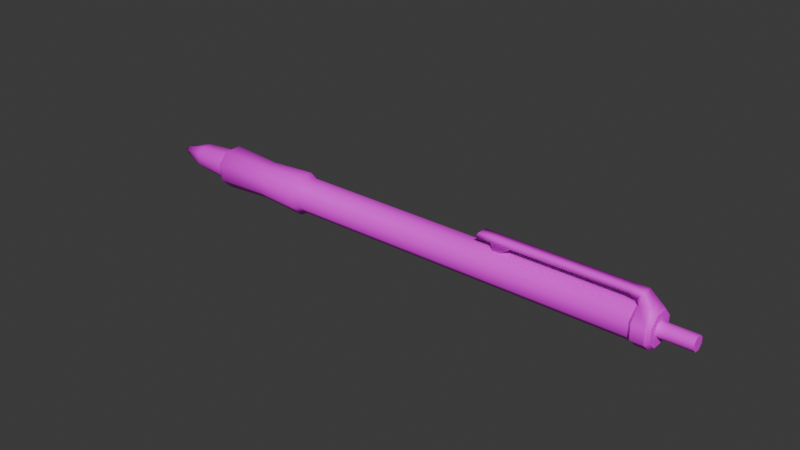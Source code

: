 # Source: 485.blend  (saved by Blender 4.3.34; exported with 4.5.12 LTS)
import bpy
from mathutils import Matrix  # noqa: F401  (used for matrix-valued properties, if any)

bpy.ops.wm.read_factory_settings(use_empty=True)
scene = bpy.context.scene
scene.name = 'Scene'

# ---- images (referenced by path relative to the original .blend; pixels are not part of the script)
import os
ASSET_DIR = os.environ.get("B2B_ASSET_DIR", "")  # directory of the original .blend (textures are referenced by path, not embedded)
HERE = os.path.dirname(os.path.abspath(__file__))  # packed textures are extracted next to this script under _unpacked/

def load_image(name, relpath, width, height, colorspace="sRGB"):
    """Load a texture the original file referenced (path relative to the .blend, or extracted next to this script)."""
    p = next((c for c in (os.path.join(HERE, relpath), os.path.join(ASSET_DIR, relpath)) if relpath and os.path.exists(c)), "")
    if p:
        img = bpy.data.images.load(p, check_existing=True)
        img.name = name
    else:  # same state as the original file: an image datablock whose file is absent (Cycles renders it pink)
        img = bpy.data.images.new(name, width, height)
        img.source = "FILE"
        img.filepath = "//" + (relpath or name)
    img.colorspace_settings.name = colorspace
    return img
img_485_png = load_image('485.png', '485.png', 1024, 1024, 'sRGB')

# ---- materials (node trees are filled in below, after node groups)
mat_g1_001 = bpy.data.materials.new('g1.001')

# ---- material node trees
mat_g1_001.use_nodes = True; mat_g1_001.node_tree.nodes.clear()
_N = mat_g1_001.node_tree.nodes; _L = mat_g1_001.node_tree.links
n0 = _N.new('ShaderNodeBsdfPrincipled'); n0.name = 'Principled BSDF'; n0.location = (10, 300)
n1 = _N.new('ShaderNodeOutputMaterial'); n1.name = 'Material Output'; n1.location = (300, 300)
n2 = _N.new('ShaderNodeTexImage'); n2.name = 'Image Texture'; n2.location = (-280, 280)
n2.image = img_485_png
_L.new(n0.outputs[0], n1.inputs[0])
_L.new(n2.outputs[0], n0.inputs[0])
n1.is_active_output = True

# ---- world
world_world = bpy.data.worlds.new('World'); scene.world = world_world
world_world.use_nodes = True; world_world.node_tree.nodes.clear()
_N = world_world.node_tree.nodes; _L = world_world.node_tree.links
n0 = _N.new('ShaderNodeOutputWorld'); n0.name = 'World Output'; n0.location = (300, 300)
n1 = _N.new('ShaderNodeBackground'); n1.name = 'Background'; n1.location = (10, 300)
n1.inputs[0].default_value = (0.05088, 0.05088, 0.05088, 1.0)
_L.new(n1.outputs[0], n0.inputs[0])
n0.is_active_output = True
world_world.color = (0.05088, 0.05088, 0.05088)
world_world.sun_shadow_jitter_overblur = 0.0

# ---- meshes
me_cylinder = bpy.data.meshes.new('Cylinder')
me_cylinder.from_pydata([(-0.315, 0.7747, -11.52), (-0.315, 0.7747, 5.55), (0.3248, 0.7706, -11.52), (0.3248, 0.7706, 5.55), (0.7743, 0.3153, -11.52), (0.7743, 0.3153, 5.55), (0.7702, -0.3245, -11.52), (0.7702, -0.3245, 5.55), (0.3149, -0.774, -11.52), (0.3149, -0.774, 5.55), (-0.3249, -0.7699, -11.52), (-0.3249, -0.7699, 5.55), (-0.7744, -0.3146, -11.52), (-0.7744, -0.3146, 5.55), (-0.7703, 0.3252, -11.52), (-0.7703, 0.3252, 5.55), (-0.3877, 0.8909, 5.858), (0.3997, 0.8862, 5.858), (0.9528, 0.3626, 5.858), (0.9478, -0.3732, 5.858), (0.3875, -0.8902, 5.858), (-0.3998, -0.8855, 5.858), (-0.953, -0.3619, 5.858), (-0.9479, 0.3739, 5.858), (-0.3273, 0.8049, 8.199), (0.3374, 0.8007, 8.199), (0.8045, 0.3276, 8.199), (0.8003, -0.3372, 8.199), (0.3272, -0.8042, 8.199), (-0.3376, -0.8, 8.199), (-0.8046, -0.3269, 8.199), (-0.8004, 0.3379, 8.199), (-0.3903, 0.897, 10.71), (0.4024, 0.8923, 10.71), (0.9594, 0.3651, 10.71), (0.9543, -0.3758, 10.71), (0.3902, -0.8963, 10.71), (-0.4025, -0.8916, 10.71), (-0.9595, -0.3644, 10.71), (-0.9544, 0.3765, 10.71), (-0.2853, 0.7015, 10.99), (0.2941, 0.6978, 10.99), (0.7011, 0.2855, 10.99), (0.6974, -0.2938, 10.99), (0.2851, -0.7008, 10.99), (-0.2942, -0.6971, 10.99), (-0.7012, -0.2848, 10.99), (-0.6975, 0.2945, 10.99), (-0.2286, 0.5623, 12.75), (0.2357, 0.5593, 12.75), (0.5619, 0.2289, 12.75), (0.5589, -0.2354, 12.75), (0.2285, -0.5616, 12.75), (-0.2358, -0.5586, 12.75), (-0.562, -0.2282, 12.75), (-0.559, 0.2361, 12.75), (-0.08332, 0.2051, 13.97), (0.08581, 0.204, 13.97), (0.2046, 0.08362, 13.97), (0.2036, -0.08552, 13.97), (0.08321, -0.2044, 13.97), (-0.08593, -0.2033, 13.97), (-0.2048, -0.08291, 13.97), (-0.2037, 0.08623, 13.97), (-0.08169, 0.1708, 13.94), (0.0627, 0.1699, 13.94), (0.1641, 0.06713, 13.94), (0.1632, -0.07726, 13.94), (0.06047, -0.1787, 13.94), (-0.08392, -0.1778, 13.94), (-0.1854, -0.07503, 13.94), (-0.1844, 0.06936, 13.94), (-0.01061, -0.003949, 14.32), (-0.3517, 0.8649, -11.65), (0.3626, 0.8604, -11.65), (0.8645, 0.352, -11.65), (0.86, -0.3623, -11.65), (0.3516, -0.8643, -11.65), (-0.3627, -0.8597, -11.65), (-0.8647, -0.3513, -11.65), (-0.8601, 0.363, -11.65), (-0.3517, 0.8649, -12.25), (0.3626, 0.8604, -12.25), (0.8645, 0.352, -12.25), (0.86, -0.3623, -12.25), (0.3516, -0.8643, -12.25), (-0.3627, -0.8597, -12.25), (-0.8647, -0.3513, -12.25), (-0.8601, 0.363, -12.25), (-0.2919, 0.7179, -12.43), (0.3009, 0.7141, -12.43), (0.7175, 0.2922, -12.43), (0.7137, -0.3007, -12.43), (0.2918, -0.7172, -12.43), (-0.3011, -0.7135, -12.43), (-0.7176, -0.2915, -12.43), (-0.7139, 0.3014, -12.43), (-0.1304, 0.3208, -13.98), (0.1344, 0.3191, -13.98), (0.3204, 0.1307, -13.98), (0.3187, -0.1341, -13.98), (0.1303, -0.3201, -13.98), (-0.1345, -0.3184, -13.98), (-0.3205, -0.13, -13.98), (-0.3188, 0.1348, -13.98), (-0.1304, 0.3208, -12.32), (0.1344, 0.3191, -12.32), (0.3204, 0.1307, -12.32), (0.3187, -0.1341, -12.32), (0.1303, -0.3201, -12.32), (-0.1345, -0.3184, -12.32), (-0.3205, -0.13, -12.32), (-0.3188, 0.1348, -12.32), (1.062, 0.2465, -11.5), (1.06, -0.2605, -11.5), (1.404, 0.2464, -11.75), (1.402, -0.2605, -11.76), (1.16, 0.241, -11.1), (1.16, -0.2625, -11.11), (1.406, 0.241, -11.1), (1.406, -0.2625, -11.11), (1.16, 0.241, -5.804), (1.16, -0.2625, -5.806), (1.406, 0.241, -5.804), (1.406, -0.2625, -5.806), (1.163, 0.2373, -4.806), (1.163, -0.2662, -4.807), (1.408, 0.2373, -4.806), (1.408, -0.2662, -4.808), (1.164, 0.2344, -4.027), (1.164, -0.2691, -4.029), (1.41, 0.2344, -4.206), (1.41, -0.2691, -4.208), (0.6732, 0.1671, -5.111), (0.6732, -0.1897, -5.112), (0.6749, 0.1644, -4.914), (0.6749, -0.1923, -4.916)], [], [(0, 1, 3, 2), (2, 3, 5, 4), (4, 5, 7, 6), (6, 7, 9, 8), (8, 9, 11, 10), (10, 11, 13, 12), (1, 15, 23, 16), (12, 13, 15, 14), (14, 15, 1, 0), (2, 4, 75, 74), (23, 22, 30, 31), (3, 1, 16, 17), (7, 5, 18, 19), (13, 11, 21, 22), (9, 7, 19, 20), (15, 13, 22, 23), (5, 3, 17, 18), (11, 9, 20, 21), (30, 29, 37, 38), (21, 20, 28, 29), (19, 18, 26, 27), (17, 16, 24, 25), (16, 23, 31, 24), (22, 21, 29, 30), (20, 19, 27, 28), (18, 17, 25, 26), (34, 33, 41, 42), (28, 27, 35, 36), (26, 25, 33, 34), (31, 30, 38, 39), (29, 28, 36, 37), (27, 26, 34, 35), (25, 24, 32, 33), (24, 31, 39, 32), (40, 47, 55, 48), (39, 38, 46, 47), (37, 36, 44, 45), (35, 34, 42, 43), (33, 32, 40, 41), (32, 39, 47, 40), (38, 37, 45, 46), (36, 35, 43, 44), (51, 50, 58, 59), (46, 45, 53, 54), (44, 43, 51, 52), (42, 41, 49, 50), (47, 46, 54, 55), (45, 44, 52, 53), (43, 42, 50, 51), (41, 40, 48, 49), (57, 56, 63, 62, 61, 60, 59, 58), (49, 48, 56, 57), (48, 55, 63, 56), (54, 53, 61, 62), (52, 51, 59, 60), (50, 49, 57, 58), (55, 54, 62, 63), (53, 52, 60, 61), (64, 72, 65), (65, 72, 66), (66, 72, 67), (67, 72, 68), (68, 72, 69), (69, 72, 70), (70, 72, 71), (71, 72, 64), (73, 74, 82, 81), (8, 10, 78, 77), (14, 0, 73, 80), (0, 2, 74, 73), (4, 6, 76, 75), (10, 12, 79, 78), (6, 8, 77, 76), (12, 14, 80, 79), (85, 86, 94, 93), (80, 73, 81, 88), (78, 79, 87, 86), (76, 77, 85, 84), (74, 75, 83, 82), (79, 80, 88, 87), (77, 78, 86, 85), (83, 75, 113, 115), (89, 90, 91, 92, 93, 94, 95, 96), (83, 84, 92, 91), (81, 82, 90, 89), (88, 81, 89, 96), (86, 87, 95, 94), (84, 85, 93, 92), (82, 83, 91, 90), (87, 88, 96, 95), (97, 98, 99, 100, 101, 102, 103, 104), (97, 105, 106, 98), (104, 112, 105, 97), (102, 110, 111, 103), (100, 108, 109, 101), (98, 106, 107, 99), (103, 111, 112, 104), (101, 109, 110, 102), (99, 107, 108, 100), (115, 113, 117, 119), (84, 83, 115, 116), (76, 84, 116, 114), (75, 76, 114, 113), (118, 120, 124, 122), (116, 115, 119, 120), (114, 116, 120, 118), (113, 114, 118, 117), (121, 122, 134, 133), (117, 118, 122, 121), (119, 117, 121, 123), (120, 119, 123, 124), (127, 125, 129, 131), (123, 121, 125, 127), (124, 123, 127, 128), (122, 124, 128, 126), (129, 130, 132, 131), (128, 127, 131, 132), (126, 128, 132, 130), (125, 126, 130, 129), (133, 134, 136, 135), (122, 126, 136, 134), (126, 125, 135, 136), (125, 121, 133, 135)])
me_cylinder.polygons.foreach_set('use_smooth', [True] * 123)
_k = set([(0, 2), (0, 14), (2, 4), (4, 6), (6, 8), (8, 10), (10, 12), (12, 14), (40, 41), (40, 47), (41, 42), (42, 43), (43, 44), (44, 45), (45, 46), (46, 47), (73, 74), (73, 80), (74, 75), (76, 77), (77, 78), (78, 79), (79, 80), (81, 82), (81, 88), (82, 83), (84, 85), (85, 86), (86, 87), (87, 88), (89, 90), (89, 96), (90, 91), (91, 92), (92, 93), (93, 94), (94, 95), (95, 96), (97, 98), (97, 104), (98, 99), (99, 100), (100, 101), (101, 102), (102, 103), (103, 104)])
me_cylinder.attributes.new('sharp_edge', 'BOOLEAN', 'EDGE').data.foreach_set('value', [ (min(e.vertices), max(e.vertices)) in _k for e in me_cylinder.edges])
_uv = me_cylinder.uv_layers.new(name='UVMap')
_uv.uv.foreach_set('vector', [0.9873, 0.6064, 0.009881, 0.6123, 0.00966, 0.5756, 0.9871, 0.5697, 0.9871, 0.5697, 0.00966, 0.5756, 0.009439, 0.539, 0.9869, 0.5331, 0.9869, 0.5331, 0.009439, 0.539, 0.009217, 0.5024, 0.9866, 0.4965, 0.9884, 0.7895, 0.01099, 0.7954, 0.01077, 0.7588, 0.9882, 0.7529, 0.9882, 0.7529, 0.01077, 0.7588, 0.01055, 0.7222, 0.988, 0.7162, 0.988, 0.7162, 0.01055, 0.7222, 0.01032, 0.6855, 0.9877, 0.6796, 0.9263, 0.04678, 0.9639, 0.04369, 0.9683, 0.06283, 0.9263, 0.06595, 0.9877, 0.6796, 0.01032, 0.6855, 0.0101, 0.6489, 0.9875, 0.643, 0.9875, 0.643, 0.0101, 0.6489, 0.009881, 0.6123, 0.9873, 0.6064, 0.9689, 0.1226, 0.9398, 0.1488, 0.9372, 0.1384, 0.9611, 0.1185, 0.8843, 0.06015, 0.9268, 0.06324, 0.9274, 0.1997, 0.8883, 0.1999, 0.8886, 0.04369, 0.9263, 0.04678, 0.9263, 0.06595, 0.8842, 0.06283, 0.8872, 0.03979, 0.9271, 0.04313, 0.9271, 0.0629, 0.8827, 0.06069, 0.9268, 0.04384, 0.9651, 0.04102, 0.9694, 0.06046, 0.9268, 0.06324, 0.9264, 0.04422, 0.9657, 0.04081, 0.9702, 0.06141, 0.9264, 0.06378, 0.8887, 0.04076, 0.9268, 0.04384, 0.9268, 0.06324, 0.8843, 0.06015, 0.9271, 0.04313, 0.9669, 0.03979, 0.9714, 0.06068, 0.9271, 0.0629, 0.8872, 0.04076, 0.9264, 0.04422, 0.9264, 0.06378, 0.8826, 0.06135, 0.9274, 0.1997, 0.9657, 0.1995, 0.9715, 0.3518, 0.9279, 0.3481, 0.8826, 0.06135, 0.9264, 0.06378, 0.9274, 0.2041, 0.8873, 0.2045, 0.8827, 0.06069, 0.9271, 0.0629, 0.9271, 0.2048, 0.8877, 0.2049, 0.8842, 0.06283, 0.9263, 0.06595, 0.9263, 0.2011, 0.8873, 0.2011, 0.9263, 0.06595, 0.9683, 0.06283, 0.9653, 0.2011, 0.9263, 0.2011, 0.9268, 0.06324, 0.9694, 0.06046, 0.9657, 0.1995, 0.9274, 0.1997, 0.9264, 0.06378, 0.9702, 0.06141, 0.9666, 0.2039, 0.9274, 0.2041, 0.9271, 0.0629, 0.9714, 0.06068, 0.9664, 0.2049, 0.9271, 0.2048, 0.9274, 0.3468, 0.9684, 0.3514, 0.9612, 0.3704, 0.9277, 0.3661, 0.9274, 0.2041, 0.9666, 0.2039, 0.9702, 0.3514, 0.9289, 0.3471, 0.9271, 0.2048, 0.9664, 0.2049, 0.9684, 0.3514, 0.9274, 0.3468, 0.8883, 0.1999, 0.9274, 0.1997, 0.9279, 0.3481, 0.8843, 0.3522, 0.8873, 0.2045, 0.9274, 0.2041, 0.9289, 0.3471, 0.8869, 0.3525, 0.8877, 0.2049, 0.9271, 0.2048, 0.9274, 0.3468, 0.8857, 0.3516, 0.8873, 0.2011, 0.9263, 0.2011, 0.9263, 0.3499, 0.8824, 0.3547, 0.9263, 0.2011, 0.9653, 0.2011, 0.9701, 0.3547, 0.9263, 0.3499, 0.8365, 0.4514, 0.8534, 0.4901, 0.7539, 0.5185, 0.7456, 0.498, 0.8843, 0.3522, 0.9279, 0.3481, 0.928, 0.3681, 0.8922, 0.3735, 0.8869, 0.3525, 0.9289, 0.3471, 0.9294, 0.3666, 0.8951, 0.3728, 0.8857, 0.3516, 0.9274, 0.3468, 0.9277, 0.3661, 0.8936, 0.3718, 0.8824, 0.3547, 0.9263, 0.3499, 0.9263, 0.3707, 0.8901, 0.3752, 0.9263, 0.3499, 0.9701, 0.3547, 0.9624, 0.3752, 0.9263, 0.3707, 0.9279, 0.3481, 0.9715, 0.3518, 0.9638, 0.3732, 0.928, 0.3681, 0.9289, 0.3471, 0.9702, 0.3514, 0.9632, 0.3706, 0.9294, 0.3666, 0.6844, 0.4531, 0.7099, 0.4643, 0.6962, 0.5234, 0.6844, 0.5341, 0.8612, 0.5318, 0.8615, 0.574, 0.7542, 0.5638, 0.7573, 0.5403, 0.8554, 0.616, 0.8444, 0.6579, 0.722, 0.6169, 0.7428, 0.5901, 0.7868, 0.3878, 0.8136, 0.4174, 0.7309, 0.4797, 0.7099, 0.4643, 0.8534, 0.4901, 0.8612, 0.5318, 0.7573, 0.5403, 0.7539, 0.5185, 0.8615, 0.574, 0.8554, 0.616, 0.7428, 0.5901, 0.7542, 0.5638, 0.7571, 0.3615, 0.7868, 0.3878, 0.7099, 0.4643, 0.6844, 0.4531, 0.8136, 0.4174, 0.8365, 0.4514, 0.7456, 0.498, 0.7309, 0.4797, 0.705, 0.5216, 0.7101, 0.5249, 0.7128, 0.529, 0.7118, 0.5342, 0.7083, 0.5396, 0.6998, 0.5413, 0.6844, 0.5341, 0.6962, 0.5234, 0.7309, 0.4797, 0.7456, 0.498, 0.7101, 0.5249, 0.705, 0.5216, 0.7456, 0.498, 0.7539, 0.5185, 0.7128, 0.529, 0.7101, 0.5249, 0.7573, 0.5403, 0.7542, 0.5638, 0.7083, 0.5396, 0.7118, 0.5342, 0.7428, 0.5901, 0.722, 0.6169, 0.6844, 0.5341, 0.6998, 0.5413, 0.7099, 0.4643, 0.7309, 0.4797, 0.705, 0.5216, 0.6962, 0.5234, 0.7539, 0.5185, 0.7573, 0.5403, 0.7118, 0.5342, 0.7128, 0.529, 0.7542, 0.5638, 0.7428, 0.5901, 0.6998, 0.5413, 0.7083, 0.5396, 0.1307, 0.3438, 0.1028, 0.2659, 0.1554, 0.3298, 0.1554, 0.3298, 0.1028, 0.2659, 0.1738, 0.3084, 0.1738, 0.3084, 0.1028, 0.2659, 0.184, 0.2819, 0.184, 0.2819, 0.1028, 0.2659, 0.1846, 0.2536, 0.1846, 0.2536, 0.1028, 0.2659, 0.1757, 0.2268, 0.1757, 0.2268, 0.1028, 0.2659, 0.1582, 0.2045, 0.1582, 0.2045, 0.1028, 0.2659, 0.1343, 0.1894, 0.1028, 0.3486, 0.1028, 0.2659, 0.1307, 0.3438, 0.9638, 0.09062, 0.9611, 0.1185, 0.9434, 0.1092, 0.946, 0.09523, 0.8824, 0.109, 0.8896, 0.07408, 0.8965, 0.07884, 0.8908, 0.1075, 0.9526, 0.05963, 0.971, 0.08875, 0.9638, 0.09062, 0.9478, 0.06752, 0.971, 0.08875, 0.9689, 0.1226, 0.9611, 0.1185, 0.9638, 0.09062, 0.9398, 0.1488, 0.9019, 0.1392, 0.907, 0.1317, 0.9372, 0.1384, 0.8896, 0.07408, 0.9183, 0.05655, 0.9199, 0.06378, 0.8965, 0.07884, 0.9019, 0.1392, 0.8824, 0.109, 0.8908, 0.1075, 0.907, 0.1317, 0.9183, 0.05655, 0.9526, 0.05963, 0.9478, 0.06752, 0.9199, 0.06378, 0.91, 0.1029, 0.9132, 0.0898, 0.9169, 0.09237, 0.9147, 0.1023, 0.9478, 0.06752, 0.9638, 0.09062, 0.946, 0.09523, 0.9374, 0.08439, 0.8965, 0.07884, 0.9199, 0.06378, 0.9241, 0.08164, 0.9132, 0.0898, 0.907, 0.1317, 0.8908, 0.1075, 0.91, 0.1029, 0.9177, 0.1152, 0.9611, 0.1185, 0.9372, 0.1384, 0.9319, 0.1171, 0.9434, 0.1092, 0.9199, 0.06378, 0.9478, 0.06752, 0.9374, 0.08439, 0.9241, 0.08164, 0.8908, 0.1075, 0.8965, 0.07884, 0.9132, 0.0898, 0.91, 0.1029, 0.893, 0.3368, 0.9132, 0.312, 0.9294, 0.3112, 0.9295, 0.3347, 0.9412, 0.09655, 0.9393, 0.1067, 0.9309, 0.1126, 0.9206, 0.111, 0.9147, 0.1023, 0.9169, 0.09237, 0.925, 0.08638, 0.935, 0.08827, 0.9319, 0.1171, 0.9177, 0.1152, 0.9206, 0.111, 0.9309, 0.1126, 0.946, 0.09523, 0.9434, 0.1092, 0.9393, 0.1067, 0.9412, 0.09655, 0.9374, 0.08439, 0.946, 0.09523, 0.9412, 0.09655, 0.935, 0.08827, 0.9132, 0.0898, 0.9241, 0.08164, 0.925, 0.08638, 0.9169, 0.09237, 0.9177, 0.1152, 0.91, 0.1029, 0.9147, 0.1023, 0.9206, 0.111, 0.9434, 0.1092, 0.9319, 0.1171, 0.9309, 0.1126, 0.9393, 0.1067, 0.9241, 0.08164, 0.9374, 0.08439, 0.935, 0.08827, 0.925, 0.08638, 0.9261, 0.328, 0.9225, 0.3241, 0.9193, 0.3161, 0.9347, 0.2507, 0.9454, 0.3137, 0.939, 0.3253, 0.9349, 0.3287, 0.9305, 0.3282, 0.9261, 0.328, 0.9147, 0.3736, 0.9041, 0.3699, 0.9225, 0.3241, 0.9305, 0.3282, 0.9257, 0.3753, 0.9147, 0.3736, 0.9261, 0.328, 0.939, 0.3253, 0.948, 0.3748, 0.9368, 0.3755, 0.9349, 0.3287, 0.9347, 0.2507, 0.9724, 0.3686, 0.9602, 0.372, 0.9454, 0.3137, 0.9225, 0.3241, 0.9041, 0.3699, 0.8938, 0.3655, 0.9193, 0.3161, 0.9349, 0.3287, 0.9368, 0.3755, 0.9257, 0.3753, 0.9305, 0.3282, 0.9454, 0.3137, 0.9602, 0.372, 0.948, 0.3748, 0.939, 0.3253, 0.9193, 0.3161, 0.8938, 0.3655, 0.877, 0.3563, 0.9347, 0.2507, 0.9295, 0.3347, 0.9294, 0.3112, 0.9562, 0.3104, 0.9594, 0.3234, 0.9011, 0.3715, 0.893, 0.3368, 0.9295, 0.3347, 0.9355, 0.3581, 0.9143, 0.273, 0.8951, 0.2481, 0.9338, 0.2509, 0.9288, 0.276, 0.9132, 0.312, 0.9143, 0.273, 0.9288, 0.276, 0.9294, 0.3112, 0.9612, 0.05501, 0.9741, 0.0598, 0.9646, 0.3505, 0.9516, 0.3502, 0.9355, 0.3581, 0.9295, 0.3347, 0.9594, 0.3234, 0.9649, 0.3494, 0.9288, 0.276, 0.9338, 0.2509, 0.9606, 0.2685, 0.9567, 0.281, 0.9294, 0.3112, 0.9288, 0.276, 0.9567, 0.281, 0.9562, 0.3104, 0.9261, 0.3497, 0.9516, 0.3502, 0.9344, 0.3522, 0.9352, 0.3528, 0.9301, 0.05279, 0.9612, 0.05501, 0.9516, 0.3502, 0.9261, 0.3497, 0.9163, 0.05538, 0.9301, 0.05279, 0.9261, 0.3497, 0.9131, 0.3495, 0.8886, 0.05972, 0.9163, 0.05538, 0.9131, 0.3495, 0.8855, 0.3491, 0.9405, 0.3698, 0.8913, 0.3706, 0.9197, 0.3254, 0.9201, 0.3238, 0.9263, 0.3583, 0.9261, 0.3497, 0.9362, 0.353, 0.9372, 0.3532, 0.9485, 0.3605, 0.9263, 0.3583, 0.9372, 0.3532, 0.9365, 0.3523, 0.9516, 0.3502, 0.9485, 0.3605, 0.9365, 0.3523, 0.9358, 0.3519, 0.9197, 0.3254, 0.9193, 0.3262, 0.9188, 0.3253, 0.9201, 0.3238, 0.9365, 0.2862, 0.9405, 0.3698, 0.9201, 0.3238, 0.9188, 0.3253, 0.8913, 0.2833, 0.9365, 0.2862, 0.9188, 0.3253, 0.9193, 0.3262, 0.8913, 0.3706, 0.8913, 0.2833, 0.9193, 0.3262, 0.9197, 0.3254, 0.9352, 0.3528, 0.9344, 0.3522, 0.9351, 0.3523, 0.9353, 0.3526, 0.9516, 0.3502, 0.9358, 0.3519, 0.9351, 0.3523, 0.9344, 0.3522, 0.9358, 0.3519, 0.9362, 0.353, 0.9353, 0.3526, 0.9351, 0.3523, 0.9362, 0.353, 0.9261, 0.3497, 0.9352, 0.3528, 0.9353, 0.3526])
me_cylinder.materials.append(mat_g1_001)
me_cylinder.update()
me_cylinder.normals_split_custom_set([tuple(v) for v in zip(*[iter([-0.3768, 0.9263, 4.225e-08, -0.3529, 0.9085, -0.2237, 0.3641, 0.904, -0.2242, 0.3886, 0.9214, 1.749e-07, 0.3886, 0.9214, 1.749e-07, 0.3641, 0.904, -0.2242, 0.8851, 0.377, -0.2731, 0.9263, 0.3768, 2.07e-07, 0.9263, 0.3768, 2.07e-07, 0.8851, 0.377, -0.2731, 0.8802, -0.3887, -0.2724, 0.9214, -0.3886, 1.194e-07, 0.9214, -0.3886, 1.194e-07, 0.8802, -0.3887, -0.2724, 0.3529, -0.9085, -0.2237, 0.3768, -0.9263, -3.915e-08, 0.3768, -0.9263, -3.915e-08, 0.3529, -0.9085, -0.2237, -0.3641, -0.904, -0.2242, -0.3886, -0.9214, -1.756e-07, -0.3886, -0.9214, -1.756e-07, -0.3641, -0.904, -0.2242, -0.8851, -0.377, -0.2731, -0.9263, -0.3768, -2.071e-07, -0.3529, 0.9085, -0.2237, -0.8802, 0.3887, -0.2724, -0.8996, 0.3815, -0.2124, -0.3691, 0.9114, -0.1821, -0.9263, -0.3768, -2.071e-07, -0.8851, -0.377, -0.2731, -0.8802, 0.3887, -0.2724, -0.9214, 0.3886, -1.157e-07, -0.9214, 0.3886, -1.157e-07, -0.8802, 0.3887, -0.2724, -0.3529, 0.9085, -0.2237, -0.3768, 0.9263, 4.225e-08, 0.3095, 0.7338, 0.6047, 0.7377, 0.3001, 0.6047, 0.4976, 0.7209, 0.4824, 0.3095, 0.7338, 0.6047, -0.8996, 0.3815, -0.2124, -0.9044, -0.3699, -0.2128, -0.9219, -0.3874, 0.000755, -0.9168, 0.3994, 0.0007473, 0.3641, 0.904, -0.2242, -0.3529, 0.9085, -0.2237, -0.3691, 0.9114, -0.1821, 0.3806, 0.9066, -0.1825, 0.8802, -0.3887, -0.2724, 0.8851, 0.377, -0.2731, 0.9044, 0.3699, -0.2128, 0.8996, -0.3815, -0.2124, -0.8851, -0.377, -0.2731, -0.3641, -0.904, -0.2242, -0.3806, -0.9066, -0.1825, -0.9044, -0.3699, -0.2128, 0.3529, -0.9085, -0.2237, 0.8802, -0.3887, -0.2724, 0.8996, -0.3815, -0.2124, 0.3691, -0.9114, -0.1821, -0.8802, 0.3887, -0.2724, -0.8851, -0.377, -0.2731, -0.9044, -0.3699, -0.2128, -0.8996, 0.3815, -0.2124, 0.8851, 0.377, -0.2731, 0.3641, 0.904, -0.2242, 0.3806, 0.9066, -0.1825, 0.9044, 0.3699, -0.2128, -0.3641, -0.904, -0.2242, 0.3529, -0.9085, -0.2237, 0.3691, -0.9114, -0.1821, -0.3806, -0.9066, -0.1825, -0.9219, -0.3874, 0.000755, -0.3779, -0.9259, 0.0002905, -0.3687, -0.8821, 0.2932, -0.8785, -0.3608, 0.3132, -0.3806, -0.9066, -0.1825, 0.3691, -0.9114, -0.1821, 0.3663, -0.9305, 0.0002838, -0.3779, -0.9259, 0.0002905, 0.8996, -0.3815, -0.2124, 0.9044, 0.3699, -0.2128, 0.9219, 0.3874, 0.0007511, 0.9168, -0.3994, 0.0007465, 0.3806, 0.9066, -0.1825, -0.3691, 0.9114, -0.1821, -0.3663, 0.9305, 0.000281, 0.3779, 0.9259, 0.0002858, -0.3691, 0.9114, -0.1821, -0.8996, 0.3815, -0.2124, -0.9168, 0.3994, 0.0007473, -0.3663, 0.9305, 0.000281, -0.9044, -0.3699, -0.2128, -0.3806, -0.9066, -0.1825, -0.3779, -0.9259, 0.0002905, -0.9219, -0.3874, 0.000755, 0.3691, -0.9114, -0.1821, 0.8996, -0.3815, -0.2124, 0.9168, -0.3994, 0.0007465, 0.3663, -0.9305, 0.0002838, 0.9044, 0.3699, -0.2128, 0.3806, 0.9066, -0.1825, 0.3779, 0.9259, 0.0002858, 0.9219, 0.3874, 0.0007511, 0.8785, 0.3608, 0.3132, 0.3687, 0.8821, 0.2932, 0.276, 0.7244, 0.6317, 0.6635, 0.2974, 0.6866, 0.3663, -0.9305, 0.0002838, 0.9168, -0.3994, 0.0007465, 0.8738, -0.3721, 0.313, 0.3575, -0.8868, 0.2928, 0.9219, 0.3874, 0.0007511, 0.3779, 0.9259, 0.0002858, 0.3687, 0.8821, 0.2932, 0.8785, 0.3608, 0.3132, -0.9168, 0.3994, 0.0007473, -0.9219, -0.3874, 0.000755, -0.8785, -0.3608, 0.3132, -0.8738, 0.3721, 0.313, -0.3779, -0.9259, 0.0002905, 0.3663, -0.9305, 0.0002838, 0.3575, -0.8868, 0.2928, -0.3687, -0.8821, 0.2932, 0.9168, -0.3994, 0.0007465, 0.9219, 0.3874, 0.0007511, 0.8785, 0.3608, 0.3132, 0.8738, -0.3721, 0.313, 0.3779, 0.9259, 0.0002858, -0.3663, 0.9305, 0.000281, -0.3575, 0.8868, 0.2928, 0.3687, 0.8821, 0.2932, -0.3663, 0.9305, 0.000281, -0.9168, 0.3994, 0.0007473, -0.8738, 0.3721, 0.313, -0.3575, 0.8868, 0.2928, -0.3754, 0.9229, 0.08539, -0.9181, 0.3872, 0.08539, -0.9048, 0.3815, 0.1893, -0.37, 0.9096, 0.1893, -0.8738, 0.3721, 0.313, -0.8785, -0.3608, 0.3132, -0.6635, -0.2974, 0.6866, -0.66, 0.3067, 0.6858, -0.3687, -0.8821, 0.2932, 0.3575, -0.8868, 0.2928, 0.2676, -0.7281, 0.6311, -0.276, -0.7244, 0.6317, 0.8738, -0.3721, 0.313, 0.8785, 0.3608, 0.3132, 0.6635, 0.2974, 0.6866, 0.66, -0.3067, 0.6858, 0.3687, 0.8821, 0.2932, -0.3575, 0.8868, 0.2928, -0.2676, 0.7281, 0.6311, 0.276, 0.7244, 0.6317, -0.3575, 0.8868, 0.2928, -0.8738, 0.3721, 0.313, -0.66, 0.3067, 0.6858, -0.2676, 0.7281, 0.6311, -0.8785, -0.3608, 0.3132, -0.3687, -0.8821, 0.2932, -0.276, -0.7244, 0.6317, -0.6635, -0.2974, 0.6866, 0.3575, -0.8868, 0.2928, 0.8738, -0.3721, 0.313, 0.66, -0.3067, 0.6858, 0.2676, -0.7281, 0.6311, 0.9048, -0.3815, 0.1893, 0.9096, 0.37, 0.1893, 0.6222, 0.2531, 0.7408, 0.6189, -0.261, 0.7408, -0.9229, -0.3754, 0.08539, -0.3872, -0.9181, 0.08539, -0.3815, -0.9048, 0.1893, -0.9096, -0.37, 0.1893, 0.3754, -0.9229, 0.08539, 0.9181, -0.3872, 0.08539, 0.9048, -0.3815, 0.1893, 0.37, -0.9096, 0.1893, 0.9229, 0.3754, 0.08539, 0.3872, 0.9181, 0.08539, 0.3815, 0.9048, 0.1893, 0.9096, 0.37, 0.1893, -0.9181, 0.3872, 0.08539, -0.9229, -0.3754, 0.08539, -0.9096, -0.37, 0.1893, -0.9048, 0.3815, 0.1893, -0.3872, -0.9181, 0.08539, 0.3754, -0.9229, 0.08539, 0.37, -0.9096, 0.1893, -0.3815, -0.9048, 0.1893, 0.9181, -0.3872, 0.08539, 0.9229, 0.3754, 0.08539, 0.9096, 0.37, 0.1893, 0.9048, -0.3815, 0.1893, 0.3872, 0.9181, 0.08539, -0.3754, 0.9229, 0.08539, -0.37, 0.9096, 0.1893, 0.3815, 0.9048, 0.1893, 0.261, 0.6189, 0.7408, -0.2531, 0.6222, 0.7408, -0.6189, 0.261, 0.7408, -0.6222, -0.2531, 0.7408, -0.261, -0.6189, 0.7408, 0.2531, -0.6222, 0.7408, 0.6189, -0.261, 0.7408, 0.6222, 0.2531, 0.7408, 0.3815, 0.9048, 0.1893, -0.37, 0.9096, 0.1893, -0.2531, 0.6222, 0.7408, 0.261, 0.6189, 0.7408, -0.37, 0.9096, 0.1893, -0.9048, 0.3815, 0.1893, -0.6189, 0.261, 0.7408, -0.2531, 0.6222, 0.7408, -0.9096, -0.37, 0.1893, -0.3815, -0.9048, 0.1893, -0.261, -0.6189, 0.7408, -0.6222, -0.2531, 0.7408, 0.37, -0.9096, 0.1893, 0.9048, -0.3815, 0.1893, 0.6189, -0.261, 0.7408, 0.2531, -0.6222, 0.7408, 0.9096, 0.37, 0.1893, 0.3815, 0.9048, 0.1893, 0.261, 0.6189, 0.7408, 0.6222, 0.2531, 0.7408, -0.9048, 0.3815, 0.1893, -0.9096, -0.37, 0.1893, -0.6222, -0.2531, 0.7408, -0.6189, 0.261, 0.7408, -0.3815, -0.9048, 0.1893, 0.37, -0.9096, 0.1893, 0.2531, -0.6222, 0.7408, -0.261, -0.6189, 0.7408, -0.337, 0.8285, 0.4472, 6.974e-07, 2.208e-06, 1.0, 0.3475, 0.8241, 0.4472, 0.3475, 0.8241, 0.4472, 6.974e-07, 2.208e-06, 1.0, 0.8285, 0.337, 0.4472, 0.8285, 0.337, 0.4472, 6.974e-07, 2.208e-06, 1.0, 0.8241, -0.3475, 0.4472, 0.8241, -0.3475, 0.4472, 6.974e-07, 2.208e-06, 1.0, 0.337, -0.8285, 0.4472, 0.337, -0.8285, 0.4472, 6.974e-07, 2.208e-06, 1.0, -0.3476, -0.8241, 0.4472, -0.3476, -0.8241, 0.4472, 6.974e-07, 2.208e-06, 1.0, -0.8285, -0.337, 0.4472, -0.8285, -0.337, 0.4472, 6.974e-07, 2.208e-06, 1.0, -0.8241, 0.3475, 0.4472, -0.8241, 0.3475, 0.4472, 6.974e-07, 2.208e-06, 1.0, -0.337, 0.8285, 0.4472, -0.3768, 0.9263, -1.244e-06, 0.3886, 0.9214, -2.036e-06, 0.3886, 0.9214, -2.036e-06, -0.3768, 0.9263, -1.244e-06, 0.3001, -0.7377, 0.6047, -0.3095, -0.7338, 0.6047, -0.3095, -0.7338, 0.6047, 0.3001, -0.7377, 0.6047, -0.7338, 0.3095, 0.6047, -0.3001, 0.7377, 0.6047, -0.3001, 0.7377, 0.6047, -0.7338, 0.3095, 0.6047, -0.3001, 0.7377, 0.6047, 0.3095, 0.7338, 0.6047, 0.3095, 0.7338, 0.6047, -0.3001, 0.7377, 0.6047, 0.7377, 0.3001, 0.6047, 0.7338, -0.3095, 0.6047, 0.4897, -0.7266, 0.4819, 0.4976, 0.7209, 0.4824, -0.3095, -0.7338, 0.6047, -0.7377, -0.3001, 0.6047, -0.7377, -0.3001, 0.6047, -0.3095, -0.7338, 0.6047, 0.7338, -0.3095, 0.6047, 0.3001, -0.7377, 0.6047, 0.3001, -0.7377, 0.6047, 0.4897, -0.7266, 0.4819, -0.7377, -0.3001, 0.6047, -0.7338, 0.3095, 0.6047, -0.7338, 0.3095, 0.6047, -0.7377, -0.3001, 0.6047, 0.2814, -0.6918, -0.665, -0.2902, -0.6881, -0.665, -0.2902, -0.6881, -0.665, 0.2814, -0.6918, -0.665, -0.9214, 0.3886, 3.223e-07, -0.3768, 0.9263, -1.244e-06, -0.3768, 0.9263, -1.244e-06, -0.9214, 0.3886, 3.223e-07, -0.3886, -0.9214, 2.262e-06, -0.9263, -0.3768, 1.717e-06, -0.9263, -0.3768, 1.717e-06, -0.3886, -0.9214, 2.262e-06, 0.4897, -0.7266, 0.4819, 0.3768, -0.9263, 1.433e-06, 0.3768, -0.9263, 1.433e-06, 0.7246, -0.4887, -0.4859, 0.3886, 0.9214, -2.036e-06, 0.4976, 0.7209, 0.4824, 0.7304, 0.4799, -0.486, 0.3886, 0.9214, -2.036e-06, -0.9263, -0.3768, 1.717e-06, -0.9214, 0.3886, 3.223e-07, -0.9214, 0.3886, 3.223e-07, -0.9263, -0.3768, 1.717e-06, 0.3768, -0.9263, 1.433e-06, -0.3886, -0.9214, 2.262e-06, -0.3886, -0.9214, 2.262e-06, 0.3768, -0.9263, 1.433e-06, 0.7304, 0.4799, -0.486, 0.4976, 0.7209, 0.4824, -0.4699, 0.7679, 0.4354, 0.7631, 0.5775, -0.2902, -5.619e-07, -1.769e-06, -1.0, -5.619e-07, -1.769e-06, -1.0, -5.619e-07, -1.769e-06, -1.0, -5.619e-07, -1.769e-06, -1.0, -5.619e-07, -1.769e-06, -1.0, -5.619e-07, -1.769e-06, -1.0, -5.619e-07, -1.769e-06, -1.0, -5.619e-07, -1.769e-06, -1.0, 0.7304, 0.4799, -0.486, 0.7246, -0.4887, -0.4859, 0.6881, -0.2902, -0.665, 0.6918, 0.2814, -0.665, -0.2814, 0.6918, -0.665, 0.2902, 0.6881, -0.665, 0.2902, 0.6881, -0.665, -0.2814, 0.6918, -0.665, -0.6881, 0.2902, -0.665, -0.2814, 0.6918, -0.665, -0.2814, 0.6918, -0.665, -0.6881, 0.2902, -0.665, -0.2902, -0.6881, -0.665, -0.6918, -0.2814, -0.665, -0.6918, -0.2814, -0.665, -0.2902, -0.6881, -0.665, 0.7246, -0.4887, -0.4859, 0.2814, -0.6918, -0.665, 0.2814, -0.6918, -0.665, 0.6881, -0.2902, -0.665, 0.2902, 0.6881, -0.665, 0.7304, 0.4799, -0.486, 0.6918, 0.2814, -0.665, 0.2902, 0.6881, -0.665, -0.6918, -0.2814, -0.665, -0.6881, 0.2902, -0.665, -0.6881, 0.2902, -0.665, -0.6918, -0.2814, -0.665, -1.409e-06, -3.066e-06, -1.0, -1.409e-06, -3.066e-06, -1.0, -1.409e-06, -3.066e-06, -1.0, -1.409e-06, -3.066e-06, -1.0, -1.409e-06, -3.066e-06, -1.0, -1.409e-06, -3.066e-06, -1.0, -1.409e-06, -3.066e-06, -1.0, -1.409e-06, -3.066e-06, -1.0, -0.3768, 0.9263, -1.722e-06, -0.3768, 0.9263, -1.722e-06, 0.3886, 0.9214, -2.927e-06, 0.3886, 0.9214, -2.927e-06, -0.9214, 0.3886, 4.91e-07, -0.9214, 0.3886, 4.91e-07, -0.3768, 0.9263, -1.722e-06, -0.3768, 0.9263, -1.722e-06, -0.3886, -0.9214, 2.927e-06, -0.3886, -0.9214, 2.927e-06, -0.9263, -0.3768, 2.424e-06, -0.9263, -0.3768, 2.424e-06, 0.9214, -0.3886, -4.92e-07, 0.9214, -0.3886, -4.92e-07, 0.3768, -0.9263, 1.714e-06, 0.3768, -0.9263, 1.714e-06, 0.3886, 0.9214, -2.927e-06, 0.3886, 0.9214, -2.927e-06, 0.9263, 0.3768, -2.417e-06, 0.9263, 0.3768, -2.417e-06, -0.9263, -0.3768, 2.424e-06, -0.9263, -0.3768, 2.424e-06, -0.9214, 0.3886, 4.91e-07, -0.9214, 0.3886, 4.91e-07, 0.3768, -0.9263, 1.714e-06, 0.3768, -0.9263, 1.714e-06, -0.3886, -0.9214, 2.927e-06, -0.3886, -0.9214, 2.927e-06, 0.9263, 0.3768, -2.417e-06, 0.9263, 0.3768, -2.417e-06, 0.9214, -0.3886, -4.92e-07, 0.9214, -0.3886, -4.92e-07, 0.7631, 0.5775, -0.2902, -0.4699, 0.7679, 0.4354, -0.6729, 0.7346, 0.08676, 0.7095, 0.7047, 0.001939, 0.7246, -0.4887, -0.4859, 0.7304, 0.4799, -0.486, 0.7631, 0.5775, -0.2902, 0.7591, -0.58, -0.2956, 0.4897, -0.7266, 0.4819, 0.7246, -0.4887, -0.4859, 0.7591, -0.58, -0.2956, -0.4751, -0.7684, 0.4286, 0.4976, 0.7209, 0.4824, 0.4897, -0.7266, 0.4819, -0.4751, -0.7684, 0.4286, -0.4699, 0.7679, 0.4354, -0.6722, -0.7359, 0.08093, 0.7068, -0.7074, -0.002877, 0.7073, -0.707, -0.00215, -0.5995, -0.7801, -0.1791, 0.7591, -0.58, -0.2956, 0.7631, 0.5775, -0.2902, 0.7095, 0.7047, 0.001939, 0.7068, -0.7074, -0.002877, -0.4751, -0.7684, 0.4286, 0.7591, -0.58, -0.2956, 0.7068, -0.7074, -0.002877, -0.6722, -0.7359, 0.08093, -0.4699, 0.7679, 0.4354, -0.4751, -0.7684, 0.4286, -0.6722, -0.7359, 0.08093, -0.6729, 0.7346, 0.08676, -0.5982, 0.7818, -0.1759, -0.5995, -0.7801, -0.1791, -0.7807, -0.5835, -0.2239, -0.7769, 0.5904, -0.2186, -0.6729, 0.7346, 0.08676, -0.6722, -0.7359, 0.08093, -0.5995, -0.7801, -0.1791, -0.5982, 0.7818, -0.1759, 0.7095, 0.7047, 0.001939, -0.6729, 0.7346, 0.08676, -0.5982, 0.7818, -0.1759, 0.7064, 0.7078, 0.0004726, 0.7068, -0.7074, -0.002877, 0.7095, 0.7047, 0.001939, 0.7064, 0.7078, 0.0004726, 0.7073, -0.707, -0.00215, 0.7072, 0.707, 0.0008647, -0.4044, 0.872, 0.2758, -0.3776, 0.5489, 0.7457, 0.7021, 0.6154, 0.3581, 0.7064, 0.7078, 0.0004726, -0.5982, 0.7818, -0.1759, -0.4044, 0.872, 0.2758, 0.7072, 0.707, 0.0008647, 0.7073, -0.707, -0.00215, 0.7064, 0.7078, 0.0004726, 0.7072, 0.707, 0.0008647, 0.7069, -0.7073, -0.004724, -0.5995, -0.7801, -0.1791, 0.7073, -0.707, -0.00215, 0.7069, -0.7073, -0.004724, -0.4067, -0.8733, 0.268, -0.3776, 0.5489, 0.7457, -0.3773, -0.5538, 0.7423, 0.7009, -0.6198, 0.353, 0.7021, 0.6154, 0.3581, 0.7069, -0.7073, -0.004724, 0.7072, 0.707, 0.0008647, 0.7021, 0.6154, 0.3581, 0.7009, -0.6198, 0.353, -0.4067, -0.8733, 0.268, 0.7069, -0.7073, -0.004724, 0.7009, -0.6198, 0.353, -0.3773, -0.5538, 0.7423, -0.4044, 0.872, 0.2758, -0.4067, -0.8733, 0.268, -0.3773, -0.5538, 0.7423, -0.3776, 0.5489, 0.7457, -0.7769, 0.5904, -0.2186, -0.7807, -0.5835, -0.2239, -0.6692, -0.5407, 0.5097, -0.6701, 0.5353, 0.5142, -0.5995, -0.7801, -0.1791, -0.4067, -0.8733, 0.268, -0.6692, -0.5407, 0.5097, -0.7807, -0.5835, -0.2239, -0.4067, -0.8733, 0.268, -0.4044, 0.872, 0.2758, -0.6701, 0.5353, 0.5142, -0.6692, -0.5407, 0.5097, -0.4044, 0.872, 0.2758, -0.5982, 0.7818, -0.1759, -0.7769, 0.5904, -0.2186, -0.6701, 0.5353, 0.5142])] * 3)])

# ---- objects
ob_cylinder = bpy.data.objects.new('Cylinder', me_cylinder)

# ---- transforms, parenting, visibility, modifiers, constraints
ob_cylinder.location = (0.0, 0.0, 0.0)
ob_cylinder.rotation_euler = (-1.344e-07, -1.571, 0.0)
ob_cylinder.scale = (0.006701, 0.006701, 0.006701)

# ---- collection membership
scene.collection.objects.link(ob_cylinder)

# ---- scene / render settings (as saved in the file)
scene.frame_start = 1; scene.frame_end = 30; scene.frame_set(0)
scene.render.engine = 'BLENDER_EEVEE_NEXT'
bpy.context.view_layer.update()

# ---- added for rendering (the .blend has no active camera and no usable light): camera, sun
cam_auto = bpy.data.cameras.new('AutoCamera')
cam_auto.lens = 50.0
cam_auto.sensor_width = 36.0
cam_auto.clip_end = 1000.0
ob_auto_camera = bpy.data.objects.new('AutoCamera', cam_auto)
scene.collection.objects.link(ob_auto_camera)
ob_auto_camera.location = (0.18393, -0.222052, 0.149545)
ob_auto_camera.rotation_euler = (1.09748, -7.21219e-08, 0.694738)
scene.camera = ob_auto_camera
light_auto_sun = bpy.data.lights.new('AutoSun', 'SUN')
light_auto_sun.energy = 3.0
light_auto_sun.angle = 0.0523599
ob_auto_sun = bpy.data.objects.new('AutoSun', light_auto_sun)
scene.collection.objects.link(ob_auto_sun)
ob_auto_sun.rotation_euler = (0.872665, 0.174533, 0.523599)
bpy.context.view_layer.update()
